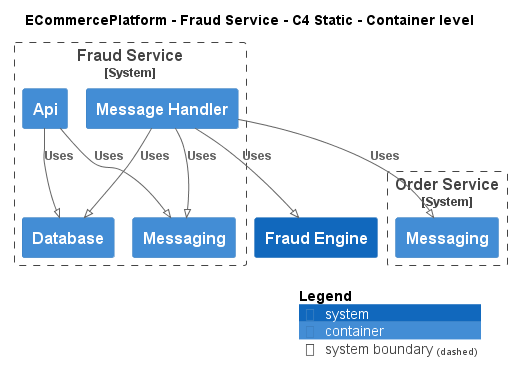

The diagram above was rendered by PlantUML. Its source (embedded in the PNG):
@startuml
!pragma layout smetana
!include ..\..\..\.c4s\C4_Container.puml

AddElementTag("c4interflow:lifecycle:new", $bgColor=green, $fontColor=#ffffff, $borderColor=green, $shadowing="False")
AddElementTag("c4interflow:lifecycle:changed", $bgColor=orange, $fontColor=#ffffff, $borderColor=orange, $shadowing="False")
AddElementTag("c4interflow:lifecycle:removed", $bgColor=red, $fontColor=#ffffff, $borderColor=red, $shadowing="False")

AddRelTag("c4interflow:lifecycle:new", $textColor=green, $lineColor=green)
AddRelTag("c4interflow:lifecycle:changed", $textColor=orange, $lineColor=orange)
AddRelTag("c4interflow:lifecycle:removed", $textColor=red, $lineColor=red)

SHOW_PERSON_PORTRAIT()
LAYOUT_TOP_DOWN()

skinparam linetype polyline

title ECommercePlatform - Fraud Service - C4 Static - Container level


System_Boundary(ECommercePlatform.SoftwareSystems.FraudService, "Fraud Service") {
    Container(ECommercePlatform.SoftwareSystems.FraudService.Containers.Api, "Api", "", "")
    Container(ECommercePlatform.SoftwareSystems.FraudService.Containers.Database, "Database", "", "")
    Container(ECommercePlatform.SoftwareSystems.FraudService.Containers.Messaging, "Messaging", "", "")
    Container(ECommercePlatform.SoftwareSystems.FraudService.Containers.MessageHandler, "Message Handler", "", "")
}

System_Boundary(ECommercePlatform.SoftwareSystems.OrderService, "Order Service") {
    Container(ECommercePlatform.SoftwareSystems.OrderService.Containers.Messaging, "Messaging", "", "")
}
System(ECommercePlatform.SoftwareSystems.FraudEngine, "Fraud Engine", "")

Rel(ECommercePlatform.SoftwareSystems.FraudService.Containers.Api, ECommercePlatform.SoftwareSystems.FraudService.Containers.Database, "Uses")
Rel(ECommercePlatform.SoftwareSystems.FraudService.Containers.Api, ECommercePlatform.SoftwareSystems.FraudService.Containers.Messaging, "Uses")
Rel(ECommercePlatform.SoftwareSystems.FraudService.Containers.MessageHandler, ECommercePlatform.SoftwareSystems.OrderService.Containers.Messaging, "Uses")
Rel(ECommercePlatform.SoftwareSystems.FraudService.Containers.MessageHandler, ECommercePlatform.SoftwareSystems.FraudService.Containers.Database, "Uses")
Rel(ECommercePlatform.SoftwareSystems.FraudService.Containers.MessageHandler, ECommercePlatform.SoftwareSystems.FraudEngine, "Uses")
Rel(ECommercePlatform.SoftwareSystems.FraudService.Containers.MessageHandler, ECommercePlatform.SoftwareSystems.FraudService.Containers.Messaging, "Uses")


SHOW_LEGEND()
@enduml